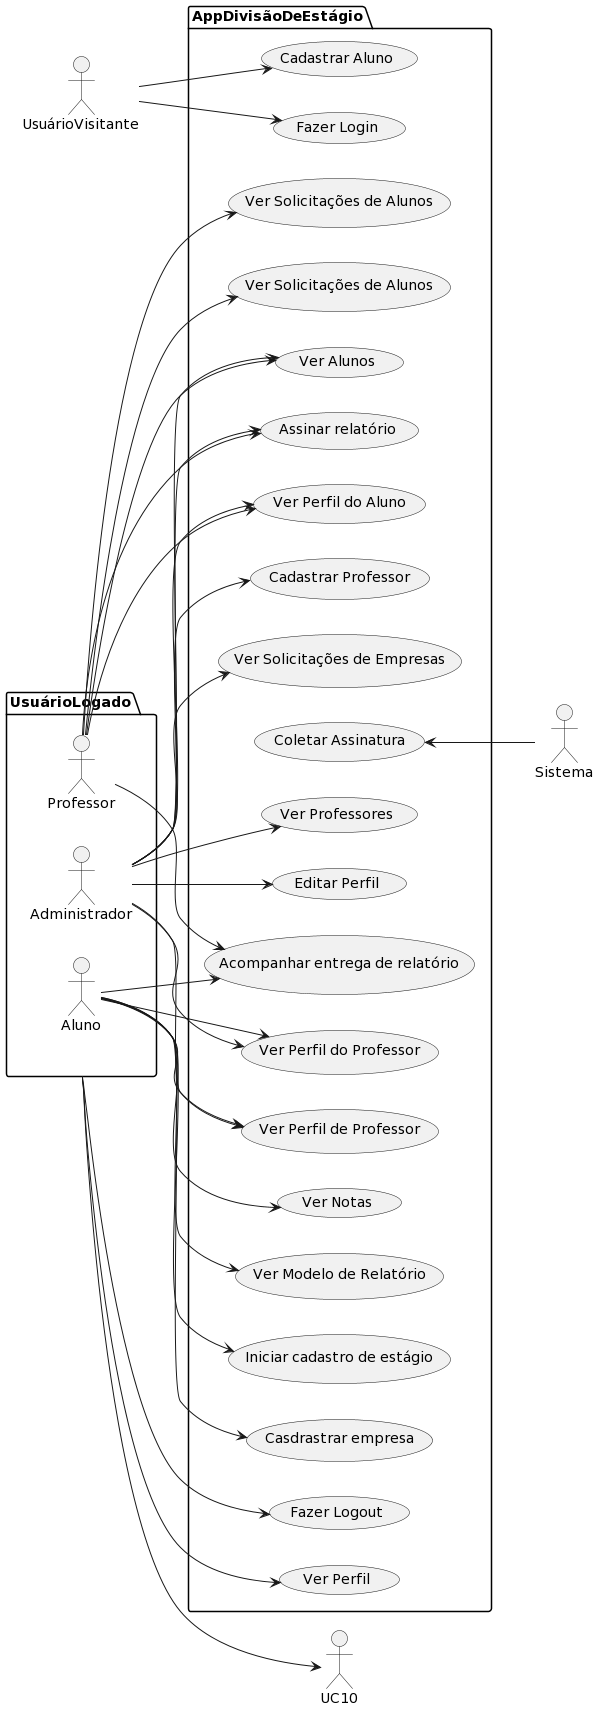

The diagram above was rendered by PlantUML. Its source (embedded in the PNG):
@startuml
left to right direction
actor UsuárioVisitante as uv
actor Sistema as sys
package UsuárioLogado as ul{
  actor Professor as p
  actor Administrador as adm
  actor Aluno as al
}
package AppDivisãoDeEstágio {
  usecase "Ver Perfil" as UC1
  usecase "Ver Modelo de Relatório" as UC2
  usecase "Iniciar cadastro de estágio" as UC3
  usecase "Casdrastrar empresa" as UC4
  usecase "Ver Perfil de Professor" as UC5
  usecase "Acompanhar entrega de relatório" as UC6
  usecase "Assinar relatório" as UC7
  usecase "Aprovar castrastro de empresa" as UC8
  usecase "Cadastrar Professor" as UC9
  usecase "Editar Perfil" as UC8
  usecase "Coletar Assinatura" as UC11
  usecase "Fazer Login" as UC12
  usecase "Cadastrar Aluno" as UC13
  usecase "Ver Solicitações de Empresas" as UC14
  usecase "Ver Solicitações de Alunos" as UC15
  usecase "Ver Professores" as UC16
  usecase "Ver Alunos" as UC17
  usecase "Ver Solicitações de Alunos" as UC18
  usecase "Fazer Logout" as UC19
  usecase "Ver Notas" as UC20
  usecase "Ver Perfil do Aluno" as UC21
  usecase "Ver Perfil do Professor" as UC22
}

UC11 <-- sys


adm --> UC5
adm --> UC8
adm --> UC7
adm --> UC9
adm --> UC14
adm --> UC16
adm --> UC17
adm --> UC21
adm --> UC22


p --> UC6
p --> UC7
p --> UC15
p --> UC17
p --> UC18
p --> UC21

al --> UC2
al --> UC3
al --> UC4
al --> UC5
al --> UC6
al --> UC20
al --> UC22

uv --> UC12
uv --> UC13

ul --> UC1
ul --> UC10
ul --> UC19
@enduml